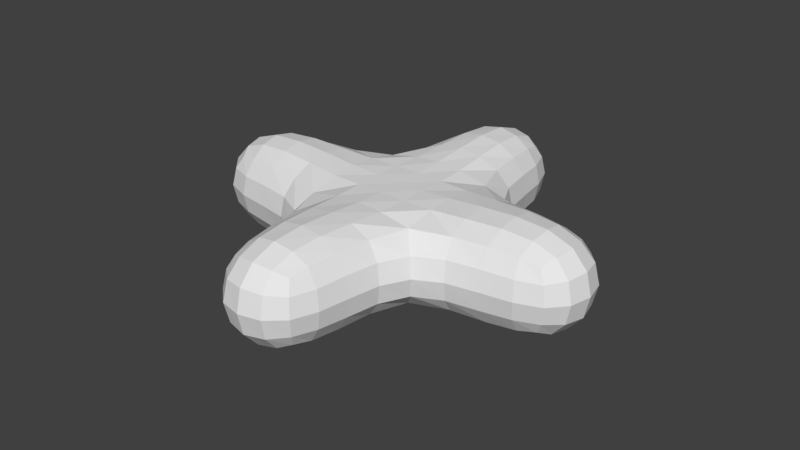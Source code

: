 # Source: powerup.blend  (saved by Blender 2.79.0; exported with 4.5.12 LTS)
import bpy
from mathutils import Matrix  # noqa: F401  (used for matrix-valued properties, if any)

bpy.ops.wm.read_factory_settings(use_empty=True)
scene = bpy.context.scene
scene.name = 'Scene'

# ---- collections
col_collection_1 = bpy.data.collections.new('Collection 1'); scene.collection.children.link(col_collection_1)

# ---- world
world_world = bpy.data.worlds.new('World'); scene.world = world_world
world_world.color = (0.05088, 0.05088, 0.05088)
world_world.use_sun_shadow = False
world_world.sun_shadow_jitter_overblur = 0.0
world_world.cycles.sampling_method = 'MANUAL'

# ---- meshes
me_powerup = bpy.data.meshes.new('powerup')
me_powerup.from_pydata([(-0.1861, -0.1861, -0.1861), (-0.1861, -0.1861, 0.1861), (-0.1861, 0.1861, -0.1861), (-0.1861, 0.1861, 0.1861), (0.1861, -0.1861, -0.1861), (0.1861, -0.1861, 0.1861), (0.1861, 0.1861, -0.1861), (0.1861, 0.1861, 0.1861), (-0.9722, -0.3241, 0.3241), (0.3241, 0.9722, 0.3241), (-0.9722, -0.3241, -0.3241), (-0.9722, 0.3241, -0.3241), (-0.9722, 0.3241, 0.3241), (-0.3241, -0.9722, -0.3241), (-0.3241, -0.9722, 0.3241), (0.3241, -0.9722, -0.3241), (0.3241, -0.9722, 0.3241), (0.9722, -0.3241, -0.3241), (0.9722, -0.3241, 0.3241), (0.9722, 0.3241, -0.3241), (0.9722, 0.3241, 0.3241), (-0.3241, 0.9722, -0.3241), (-0.3241, 0.9722, 0.3241), (0.3241, 0.9722, -0.3241)], [], [(0, 1, 8, 10), (7, 6, 23, 9), (7, 5, 18, 20), (1, 0, 13, 14), (2, 6, 4, 0), (7, 3, 1, 5), (10, 8, 12, 11), (1, 3, 12, 8), (2, 0, 10, 11), (3, 2, 11, 12), (15, 16, 14, 13), (0, 4, 15, 13), (5, 1, 14, 16), (4, 5, 16, 15), (19, 20, 18, 17), (6, 7, 20, 19), (5, 4, 17, 18), (4, 6, 19, 17), (21, 22, 9, 23), (6, 2, 21, 23), (3, 7, 9, 22), (2, 3, 22, 21)])
me_powerup.use_remesh_preserve_volume = False
me_powerup.use_remesh_preserve_attributes = False
me_powerup.use_mirror_vertex_groups = False
me_powerup.update()

# ---- objects
ob_powerup = bpy.data.objects.new('powerup', me_powerup)

# ---- transforms, parenting, visibility, modifiers, constraints
ob_powerup.location = (0.0, 0.0, 0.0)
ob_powerup.lineart.crease_threshold = 0.0
_m = ob_powerup.modifiers.new('Subsurf', 'SUBSURF')
_m.uv_smooth = 'PRESERVE_CORNERS'
_m.quality = 2
_m.levels = 2
_m.show_only_control_edges = False

# ---- collection membership
col_collection_1.objects.link(ob_powerup)

# ---- scene / render settings (as saved in the file)
scene.frame_start = 1; scene.frame_end = 250; scene.frame_set(1)
scene.render.engine = 'BLENDER_EEVEE_NEXT'
scene.render.resolution_percentage = 50
scene.render.dither_intensity = 0.0
scene.cycles.use_denoising = False
scene.cycles.samples = 128
scene.cycles.sampling_pattern = 'TABULATED_SOBOL'
scene.cycles.use_adaptive_sampling = False
scene.cycles.use_light_tree = False
scene.cycles.blur_glossy = 0.0
scene.cycles.sample_clamp_indirect = 0.0
scene.view_settings.view_transform = 'Standard'
bpy.context.view_layer.update()

# ---- added for rendering (the .blend has no active camera and no usable light): camera, sun
cam_auto = bpy.data.cameras.new('AutoCamera')
cam_auto.lens = 50.0
cam_auto.sensor_width = 36.0
cam_auto.clip_end = 1000.0
ob_auto_camera = bpy.data.objects.new('AutoCamera', cam_auto)
scene.collection.objects.link(ob_auto_camera)
ob_auto_camera.location = (2.61383, -3.1366, 2.09107)
ob_auto_camera.rotation_euler = (1.09748, -7.21219e-08, 0.694738)
scene.camera = ob_auto_camera
light_auto_sun = bpy.data.lights.new('AutoSun', 'SUN')
light_auto_sun.energy = 3.0
light_auto_sun.angle = 0.0523599
ob_auto_sun = bpy.data.objects.new('AutoSun', light_auto_sun)
scene.collection.objects.link(ob_auto_sun)
ob_auto_sun.rotation_euler = (0.872665, 0.174533, 0.523599)
bpy.context.view_layer.update()
